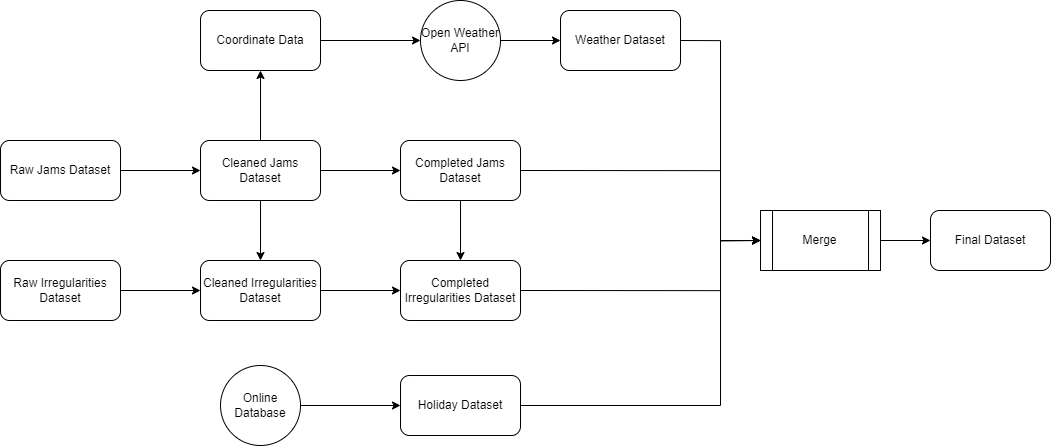

The diagram above was exported from draw.io. Its source (the exported page's mxGraphModel, read from the mxfile embedded in the PNG):
<mxGraphModel dx="2494" dy="1129" grid="1" gridSize="10" guides="1" tooltips="1" connect="1" arrows="1" fold="1" page="1" pageScale="1" pageWidth="1654" pageHeight="1169" math="0" shadow="0">
  <root>
    <mxCell id="0" />
    <mxCell id="1" parent="0" />
    <mxCell id="2" style="edgeStyle=orthogonalEdgeStyle;rounded=0;orthogonalLoop=1;jettySize=auto;html=1;exitX=1;exitY=0.5;exitDx=0;exitDy=0;entryX=0;entryY=0.5;entryDx=0;entryDy=0;" edge="1" source="3" target="13" parent="1">
      <mxGeometry relative="1" as="geometry" />
    </mxCell>
    <mxCell id="3" value="Raw Jams Dataset" style="rounded=1;whiteSpace=wrap;html=1;" vertex="1" parent="1">
      <mxGeometry x="160" y="320" width="120" height="60" as="geometry" />
    </mxCell>
    <mxCell id="4" style="edgeStyle=orthogonalEdgeStyle;rounded=0;orthogonalLoop=1;jettySize=auto;html=1;exitX=1;exitY=0.5;exitDx=0;exitDy=0;" edge="1" source="5" target="18" parent="1">
      <mxGeometry relative="1" as="geometry" />
    </mxCell>
    <mxCell id="5" value="Raw Irregularities Dataset" style="rounded=1;whiteSpace=wrap;html=1;" vertex="1" parent="1">
      <mxGeometry x="160" y="440" width="120" height="60" as="geometry" />
    </mxCell>
    <mxCell id="6" style="edgeStyle=orthogonalEdgeStyle;rounded=0;orthogonalLoop=1;jettySize=auto;html=1;exitX=1;exitY=0.5;exitDx=0;exitDy=0;entryX=0;entryY=0.5;entryDx=0;entryDy=0;" edge="1" source="7" target="29" parent="1">
      <mxGeometry relative="1" as="geometry">
        <Array as="points">
          <mxPoint x="880" y="585" />
          <mxPoint x="880" y="420" />
        </Array>
      </mxGeometry>
    </mxCell>
    <mxCell id="7" value="Holiday Dataset" style="rounded=1;whiteSpace=wrap;html=1;" vertex="1" parent="1">
      <mxGeometry x="560" y="555" width="120" height="60" as="geometry" />
    </mxCell>
    <mxCell id="8" style="edgeStyle=orthogonalEdgeStyle;rounded=0;orthogonalLoop=1;jettySize=auto;html=1;exitX=1;exitY=0.5;exitDx=0;exitDy=0;entryX=0;entryY=0.5;entryDx=0;entryDy=0;" edge="1" source="9" target="29" parent="1">
      <mxGeometry relative="1" as="geometry" />
    </mxCell>
    <mxCell id="9" value="Weather Dataset" style="rounded=1;whiteSpace=wrap;html=1;" vertex="1" parent="1">
      <mxGeometry x="720" y="190" width="120" height="60" as="geometry" />
    </mxCell>
    <mxCell id="10" style="edgeStyle=orthogonalEdgeStyle;rounded=0;orthogonalLoop=1;jettySize=auto;html=1;exitX=1;exitY=0.5;exitDx=0;exitDy=0;" edge="1" source="13" target="16" parent="1">
      <mxGeometry relative="1" as="geometry" />
    </mxCell>
    <mxCell id="11" style="edgeStyle=orthogonalEdgeStyle;rounded=0;orthogonalLoop=1;jettySize=auto;html=1;exitX=0.5;exitY=0;exitDx=0;exitDy=0;entryX=0.5;entryY=1;entryDx=0;entryDy=0;" edge="1" source="13" target="24" parent="1">
      <mxGeometry relative="1" as="geometry" />
    </mxCell>
    <mxCell id="12" style="edgeStyle=orthogonalEdgeStyle;rounded=0;orthogonalLoop=1;jettySize=auto;html=1;exitX=0.5;exitY=1;exitDx=0;exitDy=0;entryX=0.5;entryY=0;entryDx=0;entryDy=0;" edge="1" source="13" target="18" parent="1">
      <mxGeometry relative="1" as="geometry" />
    </mxCell>
    <mxCell id="13" value="Cleaned Jams Dataset" style="rounded=1;whiteSpace=wrap;html=1;" vertex="1" parent="1">
      <mxGeometry x="360" y="320" width="120" height="60" as="geometry" />
    </mxCell>
    <mxCell id="14" style="edgeStyle=orthogonalEdgeStyle;rounded=0;orthogonalLoop=1;jettySize=auto;html=1;exitX=1;exitY=0.5;exitDx=0;exitDy=0;entryX=0;entryY=0.5;entryDx=0;entryDy=0;" edge="1" source="16" target="29" parent="1">
      <mxGeometry relative="1" as="geometry">
        <Array as="points">
          <mxPoint x="880" y="350" />
          <mxPoint x="880" y="420" />
        </Array>
      </mxGeometry>
    </mxCell>
    <mxCell id="15" style="edgeStyle=orthogonalEdgeStyle;rounded=0;orthogonalLoop=1;jettySize=auto;html=1;exitX=0.5;exitY=1;exitDx=0;exitDy=0;" edge="1" source="16" target="20" parent="1">
      <mxGeometry relative="1" as="geometry" />
    </mxCell>
    <mxCell id="16" value="Completed Jams Dataset" style="rounded=1;whiteSpace=wrap;html=1;" vertex="1" parent="1">
      <mxGeometry x="560" y="320" width="120" height="60" as="geometry" />
    </mxCell>
    <mxCell id="17" style="edgeStyle=orthogonalEdgeStyle;rounded=0;orthogonalLoop=1;jettySize=auto;html=1;exitX=1;exitY=0.5;exitDx=0;exitDy=0;" edge="1" source="18" target="20" parent="1">
      <mxGeometry relative="1" as="geometry" />
    </mxCell>
    <mxCell id="18" value="Cleaned Irregularities Dataset" style="rounded=1;whiteSpace=wrap;html=1;" vertex="1" parent="1">
      <mxGeometry x="360" y="440" width="120" height="60" as="geometry" />
    </mxCell>
    <mxCell id="19" style="edgeStyle=orthogonalEdgeStyle;rounded=0;orthogonalLoop=1;jettySize=auto;html=1;exitX=1;exitY=0.5;exitDx=0;exitDy=0;entryX=0;entryY=0.5;entryDx=0;entryDy=0;" edge="1" source="20" target="29" parent="1">
      <mxGeometry relative="1" as="geometry">
        <Array as="points">
          <mxPoint x="880" y="470" />
          <mxPoint x="880" y="420" />
        </Array>
      </mxGeometry>
    </mxCell>
    <mxCell id="20" value="Completed Irregularities Dataset" style="rounded=1;whiteSpace=wrap;html=1;" vertex="1" parent="1">
      <mxGeometry x="560" y="440" width="120" height="60" as="geometry" />
    </mxCell>
    <mxCell id="21" style="edgeStyle=orthogonalEdgeStyle;rounded=0;orthogonalLoop=1;jettySize=auto;html=1;exitX=1;exitY=0.5;exitDx=0;exitDy=0;" edge="1" source="22" target="9" parent="1">
      <mxGeometry relative="1" as="geometry" />
    </mxCell>
    <mxCell id="22" value="Open Weather API" style="ellipse;whiteSpace=wrap;html=1;aspect=fixed;" vertex="1" parent="1">
      <mxGeometry x="580" y="180" width="80" height="80" as="geometry" />
    </mxCell>
    <mxCell id="23" style="edgeStyle=orthogonalEdgeStyle;rounded=0;orthogonalLoop=1;jettySize=auto;html=1;exitX=1;exitY=0.5;exitDx=0;exitDy=0;" edge="1" source="24" target="22" parent="1">
      <mxGeometry relative="1" as="geometry" />
    </mxCell>
    <mxCell id="24" value="Coordinate Data" style="rounded=1;whiteSpace=wrap;html=1;" vertex="1" parent="1">
      <mxGeometry x="360" y="190" width="120" height="60" as="geometry" />
    </mxCell>
    <mxCell id="25" style="edgeStyle=orthogonalEdgeStyle;rounded=0;orthogonalLoop=1;jettySize=auto;html=1;exitX=1;exitY=0.5;exitDx=0;exitDy=0;entryX=0;entryY=0.5;entryDx=0;entryDy=0;" edge="1" source="26" target="7" parent="1">
      <mxGeometry relative="1" as="geometry" />
    </mxCell>
    <mxCell id="26" value="Online Database" style="ellipse;whiteSpace=wrap;html=1;aspect=fixed;" vertex="1" parent="1">
      <mxGeometry x="380" y="545" width="80" height="80" as="geometry" />
    </mxCell>
    <mxCell id="27" value="Final Dataset" style="rounded=1;whiteSpace=wrap;html=1;" vertex="1" parent="1">
      <mxGeometry x="1090" y="390" width="120" height="60" as="geometry" />
    </mxCell>
    <mxCell id="28" style="edgeStyle=orthogonalEdgeStyle;rounded=0;orthogonalLoop=1;jettySize=auto;html=1;exitX=1;exitY=0.5;exitDx=0;exitDy=0;entryX=0;entryY=0.5;entryDx=0;entryDy=0;" edge="1" source="29" target="27" parent="1">
      <mxGeometry relative="1" as="geometry" />
    </mxCell>
    <mxCell id="29" value="Merge" style="shape=process;whiteSpace=wrap;html=1;backgroundOutline=1;" vertex="1" parent="1">
      <mxGeometry x="920" y="390" width="120" height="60" as="geometry" />
    </mxCell>
  </root>
</mxGraphModel>